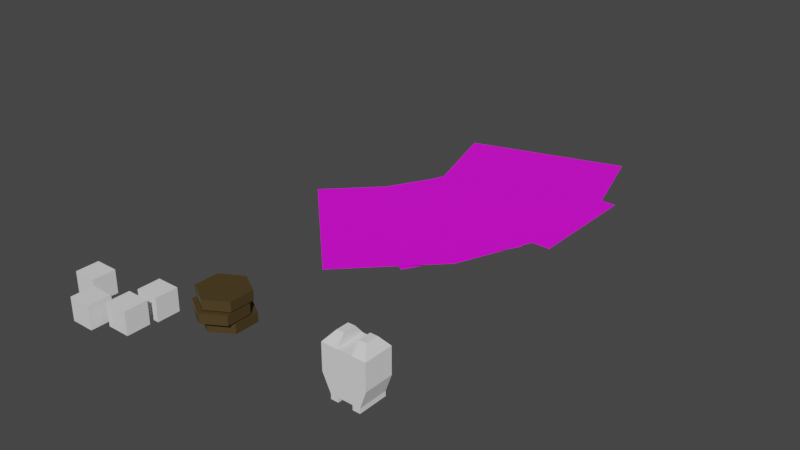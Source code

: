 # Source: boardgame.blend  (saved by Blender 3.1.7; exported with 4.5.12 LTS)
import bpy
from mathutils import Matrix  # noqa: F401  (used for matrix-valued properties, if any)

bpy.ops.wm.read_factory_settings(use_empty=True)
scene = bpy.context.scene
scene.name = 'Scene'

# ---- collections
col_collection = bpy.data.collections.new('Collection'); scene.collection.children.link(col_collection)

# ---- images (referenced by path relative to the original .blend; pixels are not part of the script)
import os
ASSET_DIR = os.environ.get("B2B_ASSET_DIR", "")  # directory of the original .blend (textures are referenced by path, not embedded)
HERE = os.path.dirname(os.path.abspath(__file__))  # packed textures are extracted next to this script under _unpacked/

def load_image(name, relpath, width, height, colorspace="sRGB"):
    """Load a texture the original file referenced (path relative to the .blend, or extracted next to this script)."""
    p = next((c for c in (os.path.join(HERE, relpath), os.path.join(ASSET_DIR, relpath)) if relpath and os.path.exists(c)), "")
    if p:
        img = bpy.data.images.load(p, check_existing=True)
        img.name = name
    else:  # same state as the original file: an image datablock whose file is absent (Cycles renders it pink)
        img = bpy.data.images.new(name, width, height)
        img.source = "FILE"
        img.filepath = "//" + (relpath or name)
    img.colorspace_settings.name = colorspace
    return img
img_card_png = load_image('card.png', 'textures/card.png', 1024, 1024, 'sRGB')

# ---- materials (node trees are filled in below, after node groups)
mat_material_003 = bpy.data.materials.new('Material.003')
mat_material_003.use_transparent_shadow = False
mat_material_004 = bpy.data.materials.new('Material.004')
mat_material_004.use_transparent_shadow = False

# ---- material node trees
mat_material_003.use_nodes = True; mat_material_003.node_tree.nodes.clear()
_N = mat_material_003.node_tree.nodes; _L = mat_material_003.node_tree.links
n0 = _N.new('ShaderNodeBsdfPrincipled'); n0.name = 'Principled BSDF'; n0.location = (10, 300)
n0.distribution = 'GGX'
n0.subsurface_method = 'RANDOM_WALK_SKIN'
n0.inputs[0].default_value = (0.06998, 0.04612, 0.01416, 1.0)
n0.inputs[3].default_value = 1.45
n0.inputs[27].default_value = (0.0, 0.0, 0.0, 1.0)
n0.inputs[28].default_value = 1.0
n1 = _N.new('ShaderNodeOutputMaterial'); n1.name = 'Material Output'; n1.location = (300, 300)
_L.new(n0.outputs[0], n1.inputs[0])
n1.is_active_output = True
mat_material_004.use_nodes = True; mat_material_004.node_tree.nodes.clear()
_N = mat_material_004.node_tree.nodes; _L = mat_material_004.node_tree.links
n0 = _N.new('ShaderNodeBsdfPrincipled'); n0.name = 'Principled BSDF'; n0.location = (10, 300)
n0.distribution = 'GGX'
n0.subsurface_method = 'RANDOM_WALK_SKIN'
n0.inputs[3].default_value = 1.45
n0.inputs[27].default_value = (0.0, 0.0, 0.0, 1.0)
n0.inputs[28].default_value = 1.0
n1 = _N.new('ShaderNodeOutputMaterial'); n1.name = 'Material Output'; n1.location = (300, 300)
n2 = _N.new('ShaderNodeTexImage'); n2.name = 'Image Texture'; n2.location = (-429, 321)
n2.image = img_card_png
_L.new(n0.outputs[0], n1.inputs[0])
_L.new(n2.outputs[0], n0.inputs[0])
n1.is_active_output = True

# ---- world
world_world = bpy.data.worlds.new('World'); scene.world = world_world
world_world.use_nodes = True; world_world.node_tree.nodes.clear()
_N = world_world.node_tree.nodes; _L = world_world.node_tree.links
n0 = _N.new('ShaderNodeOutputWorld'); n0.name = 'World Output'; n0.location = (300, 300)
n1 = _N.new('ShaderNodeBackground'); n1.name = 'Background'; n1.location = (10, 300)
n1.inputs[0].default_value = (0.05088, 0.05088, 0.05088, 1.0)
_L.new(n1.outputs[0], n0.inputs[0])
n0.is_active_output = True
world_world.color = (0.05088, 0.05088, 0.05088)
world_world.use_sun_shadow = False
world_world.sun_shadow_jitter_overblur = 0.0

# ---- meshes
me_cube_005 = bpy.data.meshes.new('Cube.005')
me_cube_005.from_pydata([(-1.0, -1.0, -1.0), (-1.0, -1.0, 1.0), (-1.0, 1.0, -1.0), (-1.0, 1.0, 1.0), (1.0, -1.0, -1.0), (1.0, -1.0, 1.0), (1.0, 1.0, -1.0), (1.0, 1.0, 1.0)], [], [(0, 1, 3, 2), (2, 3, 7, 6), (6, 7, 5, 4), (4, 5, 1, 0), (2, 6, 4, 0), (7, 3, 1, 5)])
_uv = me_cube_005.uv_layers.new(name='UVMap')
_uv.uv.foreach_set('vector', [0.375, 0.0, 0.625, 0.0, 0.625, 0.25, 0.375, 0.25, 0.375, 0.25, 0.625, 0.25, 0.625, 0.5, 0.375, 0.5, 0.375, 0.5, 0.625, 0.5, 0.625, 0.75, 0.375, 0.75, 0.375, 0.75, 0.625, 0.75, 0.625, 1.0, 0.375, 1.0, 0.125, 0.5, 0.375, 0.5, 0.375, 0.75, 0.125, 0.75, 0.625, 0.5, 0.875, 0.5, 0.875, 0.75, 0.625, 0.75])
me_cube_005.use_remesh_fix_poles = True
me_cube_005.use_remesh_preserve_attributes = False
me_cube_005.update()
me_cube_006 = bpy.data.meshes.new('Cube.006')
me_cube_006.from_pydata([(-1.0, -1.0, -1.0), (-1.0, -1.0, 1.0), (-1.0, 1.0, -1.0), (-1.0, 1.0, 1.0), (1.0, -1.0, -1.0), (1.0, -1.0, 1.0), (1.0, 1.0, -1.0), (1.0, 1.0, 1.0)], [], [(0, 1, 3, 2), (2, 3, 7, 6), (6, 7, 5, 4), (4, 5, 1, 0), (2, 6, 4, 0), (7, 3, 1, 5)])
_uv = me_cube_006.uv_layers.new(name='UVMap')
_uv.uv.foreach_set('vector', [0.375, 0.0, 0.625, 0.0, 0.625, 0.25, 0.375, 0.25, 0.375, 0.25, 0.625, 0.25, 0.625, 0.5, 0.375, 0.5, 0.375, 0.5, 0.625, 0.5, 0.625, 0.75, 0.375, 0.75, 0.375, 0.75, 0.625, 0.75, 0.625, 1.0, 0.375, 1.0, 0.125, 0.5, 0.375, 0.5, 0.375, 0.75, 0.125, 0.75, 0.625, 0.5, 0.875, 0.5, 0.875, 0.75, 0.625, 0.75])
me_cube_006.use_remesh_fix_poles = True
me_cube_006.use_remesh_preserve_attributes = False
me_cube_006.update()
me_cube_007 = bpy.data.meshes.new('Cube.007')
me_cube_007.from_pydata([(-1.0, -1.0, -1.0), (-1.0, -1.0, 1.0), (-1.0, 1.0, -1.0), (-1.0, 1.0, 1.0), (1.0, -1.0, -1.0), (1.0, -1.0, 1.0), (1.0, 1.0, -1.0), (1.0, 1.0, 1.0)], [], [(0, 1, 3, 2), (2, 3, 7, 6), (6, 7, 5, 4), (4, 5, 1, 0), (2, 6, 4, 0), (7, 3, 1, 5)])
_uv = me_cube_007.uv_layers.new(name='UVMap')
_uv.uv.foreach_set('vector', [0.375, 0.0, 0.625, 0.0, 0.625, 0.25, 0.375, 0.25, 0.375, 0.25, 0.625, 0.25, 0.625, 0.5, 0.375, 0.5, 0.375, 0.5, 0.625, 0.5, 0.625, 0.75, 0.375, 0.75, 0.375, 0.75, 0.625, 0.75, 0.625, 1.0, 0.375, 1.0, 0.125, 0.5, 0.375, 0.5, 0.375, 0.75, 0.125, 0.75, 0.625, 0.5, 0.875, 0.5, 0.875, 0.75, 0.625, 0.75])
me_cube_007.use_remesh_fix_poles = True
me_cube_007.use_remesh_preserve_attributes = False
me_cube_007.update()
me_cube_008 = bpy.data.meshes.new('Cube.008')
me_cube_008.from_pydata([(-1.0, -1.0, -1.0), (-1.0, -1.0, 1.0), (-1.0, 1.0, -1.0), (-1.0, 1.0, 1.0), (1.0, -1.0, -1.0), (1.0, -1.0, 1.0), (1.0, 1.0, -1.0), (1.0, 1.0, 1.0)], [], [(0, 1, 3, 2), (2, 3, 7, 6), (6, 7, 5, 4), (4, 5, 1, 0), (2, 6, 4, 0), (7, 3, 1, 5)])
_uv = me_cube_008.uv_layers.new(name='UVMap')
_uv.uv.foreach_set('vector', [0.375, 0.0, 0.625, 0.0, 0.625, 0.25, 0.375, 0.25, 0.375, 0.25, 0.625, 0.25, 0.625, 0.5, 0.375, 0.5, 0.375, 0.5, 0.625, 0.5, 0.625, 0.75, 0.375, 0.75, 0.375, 0.75, 0.625, 0.75, 0.625, 1.0, 0.375, 1.0, 0.125, 0.5, 0.375, 0.5, 0.375, 0.75, 0.125, 0.75, 0.625, 0.5, 0.875, 0.5, 0.875, 0.75, 0.625, 0.75])
me_cube_008.use_remesh_fix_poles = True
me_cube_008.use_remesh_preserve_attributes = False
me_cube_008.update()
me_cube_014 = bpy.data.meshes.new('Cube.014')
me_cube_014.from_pydata([(-1.403, 0.02486, 0.0), (-1.425, 0.01243, 0.0), (-1.382, 0.01243, 0.0), (-1.403, 0.02486, 0.7961), (-1.425, 0.01243, 0.7961), (-1.382, 0.01243, 0.7961), (-1.382, -0.01243, 0.7961), (-1.403, -0.02486, 0.7961), (-1.382, -0.01243, 0.0), (-1.403, -0.02486, 0.0), (-1.425, -0.01243, 0.0), (-1.425, -0.01243, 0.7961)], [], [(0, 1, 4, 3), (0, 2, 8, 9, 10, 1), (2, 0, 3, 5), (3, 4, 11, 7, 6, 5), (8, 2, 5, 6), (9, 8, 6, 7), (10, 9, 7, 11), (1, 10, 11, 4)])
_uv = me_cube_014.uv_layers.new(name='UVMap')
_uv.uv.foreach_set('vector', [0.5, 1.0, 0.06699, 0.75, 0.06699, 0.75, 0.5, 1.0, 0.5, 1.0, 0.933, 0.75, 0.933, 0.25, 0.5, 2.98e-08, 0.06699, 0.25, 0.06699, 0.75, 0.933, 0.75, 0.5, 1.0, 0.5, 1.0, 0.933, 0.75, 0.5, 1.0, 0.06699, 0.75, 0.06699, 0.25, 0.5, 2.98e-08, 0.933, 0.25, 0.933, 0.75, 0.933, 0.25, 0.933, 0.75, 0.933, 0.75, 0.933, 0.25, 0.5, 2.98e-08, 0.933, 0.25, 0.933, 0.25, 0.5, 2.98e-08, 0.06699, 0.25, 0.5, 2.98e-08, 0.5, 2.98e-08, 0.06699, 0.25, 0.06699, 0.75, 0.06699, 0.25, 0.06699, 0.25, 0.06699, 0.75])
me_cube_014.materials.append(mat_material_003)
me_cube_014.use_remesh_fix_poles = True
me_cube_014.use_remesh_preserve_attributes = False
me_cube_014.update()
me_cube_015 = bpy.data.meshes.new('Cube.015')
me_cube_015.from_pydata([(-1.403, 0.01715, 0.9382), (-1.425, 0.004721, 0.9382), (-1.382, 0.004721, 0.9382), (-1.403, 0.01715, 1.734), (-1.425, 0.004721, 1.734), (-1.382, 0.004721, 1.734), (-1.382, -0.02014, 1.734), (-1.403, -0.03257, 1.734), (-1.382, -0.02014, 0.9382), (-1.403, -0.03257, 0.9382), (-1.425, -0.02014, 0.9382), (-1.425, -0.02014, 1.734)], [], [(0, 1, 4, 3), (0, 2, 8, 9, 10, 1), (2, 0, 3, 5), (3, 4, 11, 7, 6, 5), (8, 2, 5, 6), (9, 8, 6, 7), (10, 9, 7, 11), (1, 10, 11, 4)])
_uv = me_cube_015.uv_layers.new(name='UVMap')
_uv.uv.foreach_set('vector', [0.5, 1.0, 0.06699, 0.75, 0.06699, 0.75, 0.5, 1.0, 0.5, 1.0, 0.933, 0.75, 0.933, 0.25, 0.5, 2.98e-08, 0.06699, 0.25, 0.06699, 0.75, 0.933, 0.75, 0.5, 1.0, 0.5, 1.0, 0.933, 0.75, 0.5, 1.0, 0.06699, 0.75, 0.06699, 0.25, 0.5, 2.98e-08, 0.933, 0.25, 0.933, 0.75, 0.933, 0.25, 0.933, 0.75, 0.933, 0.75, 0.933, 0.25, 0.5, 2.98e-08, 0.933, 0.25, 0.933, 0.25, 0.5, 2.98e-08, 0.06699, 0.25, 0.5, 2.98e-08, 0.5, 2.98e-08, 0.06699, 0.25, 0.06699, 0.75, 0.06699, 0.25, 0.06699, 0.25, 0.06699, 0.75])
me_cube_015.materials.append(mat_material_003)
me_cube_015.use_remesh_fix_poles = True
me_cube_015.use_remesh_preserve_attributes = False
me_cube_015.update()
me_cube_016 = bpy.data.meshes.new('Cube.016')
me_cube_016.from_pydata([(-1.403, 0.02151, 1.846), (-1.425, 0.00908, 1.846), (-1.382, 0.00908, 1.846), (-1.403, 0.02151, 2.642), (-1.425, 0.00908, 2.642), (-1.382, 0.00908, 2.642), (-1.382, -0.01578, 2.642), (-1.403, -0.02822, 2.642), (-1.382, -0.01578, 1.846), (-1.403, -0.02822, 1.846), (-1.425, -0.01578, 1.846), (-1.425, -0.01578, 2.642)], [], [(0, 1, 4, 3), (0, 2, 8, 9, 10, 1), (2, 0, 3, 5), (3, 4, 11, 7, 6, 5), (8, 2, 5, 6), (9, 8, 6, 7), (10, 9, 7, 11), (1, 10, 11, 4)])
_uv = me_cube_016.uv_layers.new(name='UVMap')
_uv.uv.foreach_set('vector', [0.5, 1.0, 0.06699, 0.75, 0.06699, 0.75, 0.5, 1.0, 0.5, 1.0, 0.933, 0.75, 0.933, 0.25, 0.5, 2.98e-08, 0.06699, 0.25, 0.06699, 0.75, 0.933, 0.75, 0.5, 1.0, 0.5, 1.0, 0.933, 0.75, 0.5, 1.0, 0.06699, 0.75, 0.06699, 0.25, 0.5, 2.98e-08, 0.933, 0.25, 0.933, 0.75, 0.933, 0.25, 0.933, 0.75, 0.933, 0.75, 0.933, 0.25, 0.5, 2.98e-08, 0.933, 0.25, 0.933, 0.25, 0.5, 2.98e-08, 0.06699, 0.25, 0.5, 2.98e-08, 0.5, 2.98e-08, 0.06699, 0.25, 0.06699, 0.75, 0.06699, 0.25, 0.06699, 0.25, 0.06699, 0.75])
me_cube_016.materials.append(mat_material_003)
me_cube_016.use_remesh_fix_poles = True
me_cube_016.use_remesh_preserve_attributes = False
me_cube_016.update()
me_cube_017 = bpy.data.meshes.new('Cube.017')
me_cube_017.from_pydata([(-1.0, -1.0, -0.5702), (-1.563, -1.0, 0.6164), (-1.0, 1.0, -0.5702), (-1.563, 1.0, 0.6164), (1.0, -1.0, -0.5702), (1.418, -1.0, 0.6164), (1.0, 1.0, -0.5702), (1.418, 1.0, 0.6164), (-1.563, -1.0, 2.393), (-1.563, 1.0, 2.393), (1.418, 1.0, 2.393), (1.418, -1.0, 2.393), (0.5, 1.0, -0.5702), (0.0, 1.0, -0.5702), (-0.5, 1.0, -0.5702), (-0.5, 1.0, 0.6164), (0.0, 1.0, 0.6164), (0.5, 1.0, 0.6164), (-0.5, -1.0, -0.5702), (0.0, -1.0, -0.5702), (0.5, -1.0, -0.5702), (0.5, -1.0, 0.6164), (0.0, -1.0, 0.6164), (-0.5, -1.0, 0.6164), (-0.5, 1.0, 2.393), (0.0, 1.0, 2.393), (0.5, 1.0, 2.393), (0.5, -1.0, 2.393), (0.0, -1.0, 2.393), (-0.5, -1.0, 2.393), (-1.0, -0.426, 3.077), (-1.0, 0.426, 3.077), (0.5, 0.426, 3.077), (1.0, 0.426, 3.077), (1.0, -0.426, 3.077), (-0.5, -0.426, 3.077), (-0.5, 0.426, 3.077), (0.5, -0.426, 3.077), (-1.0, 1.0, -0.8915), (-1.0, -1.0, -0.8915), (-0.5, 1.0, -0.8915), (1.0, -1.0, -0.8915), (1.0, 1.0, -0.8915), (0.5, -1.0, -0.8915), (0.5, 1.0, -0.8915), (-0.5, -1.0, -0.8915)], [], [(0, 1, 3, 2), (12, 17, 7, 6), (6, 7, 5, 4), (18, 23, 1, 0), (12, 6, 42, 44), (5, 7, 10, 11), (9, 8, 30, 31), (3, 1, 8, 9), (21, 5, 11, 27), (15, 3, 9, 24), (7, 17, 26, 10), (17, 16, 25, 26), (16, 15, 24, 25), (1, 23, 29, 8), (23, 22, 28, 29), (22, 21, 27, 28), (11, 10, 33, 34), (26, 25, 28, 27), (25, 24, 29, 28), (0, 2, 38, 39), (14, 13, 19, 18), (13, 12, 20, 19), (4, 5, 21, 20), (20, 21, 22, 19), (19, 22, 23, 18), (2, 3, 15, 14), (14, 15, 16, 13), (13, 16, 17, 12), (36, 31, 30, 35), (33, 32, 37, 34), (24, 9, 31, 36), (8, 29, 35, 30), (29, 24, 36, 35), (27, 11, 34, 37), (10, 26, 32, 33), (26, 27, 37, 32), (44, 42, 41, 43), (38, 40, 45, 39), (6, 4, 41, 42), (20, 12, 44, 43), (14, 18, 45, 40), (4, 20, 43, 41), (18, 0, 39, 45), (2, 14, 40, 38)])
_uv = me_cube_017.uv_layers.new(name='UVMap')
_uv.uv.foreach_set('vector', [0.375, 0.0, 0.625, 0.0, 0.625, 0.25, 0.375, 0.25, 0.375, 0.4375, 0.625, 0.4375, 0.625, 0.5, 0.375, 0.5, 0.375, 0.5, 0.625, 0.5, 0.625, 0.75, 0.375, 0.75, 0.375, 0.9375, 0.625, 0.9375, 0.625, 1.0, 0.375, 1.0, 0.375, 0.4375, 0.375, 0.5, 0.375, 0.5, 0.375, 0.4375, 0.625, 0.75, 0.625, 0.5, 0.625, 0.5, 0.625, 0.75, 0.625, 0.25, 0.625, 0.0, 0.625, 0.0, 0.625, 0.25, 0.625, 0.25, 0.625, 0.0, 0.625, 0.0, 0.625, 0.25, 0.625, 0.8125, 0.625, 0.75, 0.625, 0.75, 0.625, 0.8125, 0.625, 0.3125, 0.625, 0.25, 0.625, 0.25, 0.625, 0.3125, 0.625, 0.5, 0.625, 0.4375, 0.625, 0.4375, 0.625, 0.5, 0.625, 0.4375, 0.625, 0.375, 0.625, 0.375, 0.625, 0.4375, 0.625, 0.375, 0.625, 0.3125, 0.625, 0.3125, 0.625, 0.375, 0.625, 1.0, 0.625, 0.9375, 0.625, 0.9375, 0.625, 1.0, 0.625, 0.9375, 0.625, 0.875, 0.625, 0.875, 0.625, 0.9375, 0.625, 0.875, 0.625, 0.8125, 0.625, 0.8125, 0.625, 0.875, 0.625, 0.75, 0.625, 0.5, 0.625, 0.5, 0.625, 0.75, 0.6875, 0.5, 0.75, 0.5, 0.75, 0.75, 0.6875, 0.75, 0.75, 0.5, 0.8125, 0.5, 0.8125, 0.75, 0.75, 0.75, 0.375, 0.0, 0.375, 0.25, 0.375, 0.25, 0.375, 0.0, 0.1875, 0.5, 0.25, 0.5, 0.25, 0.75, 0.1875, 0.75, 0.25, 0.5, 0.3125, 0.5, 0.3125, 0.75, 0.25, 0.75, 0.375, 0.75, 0.625, 0.75, 0.625, 0.8125, 0.375, 0.8125, 0.375, 0.8125, 0.625, 0.8125, 0.625, 0.875, 0.375, 0.875, 0.375, 0.875, 0.625, 0.875, 0.625, 0.9375, 0.375, 0.9375, 0.375, 0.25, 0.625, 0.25, 0.625, 0.3125, 0.375, 0.3125, 0.375, 0.3125, 0.625, 0.3125, 0.625, 0.375, 0.375, 0.375, 0.375, 0.375, 0.625, 0.375, 0.625, 0.4375, 0.375, 0.4375, 0.8125, 0.5, 0.875, 0.5, 0.875, 0.75, 0.8125, 0.75, 0.625, 0.5, 0.6875, 0.5, 0.6875, 0.75, 0.625, 0.75, 0.625, 0.3125, 0.625, 0.25, 0.625, 0.25, 0.625, 0.3125, 0.625, 1.0, 0.625, 0.9375, 0.625, 0.9375, 0.625, 1.0, 0.8125, 0.75, 0.8125, 0.5, 0.8125, 0.5, 0.8125, 0.75, 0.625, 0.8125, 0.625, 0.75, 0.625, 0.75, 0.625, 0.8125, 0.625, 0.5, 0.625, 0.4375, 0.625, 0.4375, 0.625, 0.5, 0.6875, 0.5, 0.6875, 0.75, 0.6875, 0.75, 0.6875, 0.5, 0.3125, 0.5, 0.375, 0.5, 0.375, 0.75, 0.3125, 0.75, 0.125, 0.5, 0.1875, 0.5, 0.1875, 0.75, 0.125, 0.75, 0.375, 0.5, 0.375, 0.75, 0.375, 0.75, 0.375, 0.5, 0.3125, 0.75, 0.3125, 0.5, 0.3125, 0.5, 0.3125, 0.75, 0.1875, 0.5, 0.1875, 0.75, 0.1875, 0.75, 0.1875, 0.5, 0.375, 0.75, 0.375, 0.8125, 0.375, 0.8125, 0.375, 0.75, 0.375, 0.9375, 0.375, 1.0, 0.375, 1.0, 0.375, 0.9375, 0.375, 0.25, 0.375, 0.3125, 0.375, 0.3125, 0.375, 0.25])
me_cube_017.use_remesh_fix_poles = True
me_cube_017.use_remesh_preserve_attributes = False
me_cube_017.update()
me_plane = bpy.data.meshes.new('Plane')
me_plane.from_pydata([(0.4348, -0.3109, 0.0), (0.4348, 0.3109, 0.0), (-0.4348, -0.3109, 0.0), (-0.4348, 0.3109, 0.0)], [], [(0, 1, 3, 2)])
_uv = me_plane.uv_layers.new(name='UVMap')
_uv.uv.foreach_set('vector', [1.0, 1.0, 0.0, 1.0, 3.427e-07, 0.0, 1.0, 2.742e-07])
me_plane.materials.append(mat_material_004)
me_plane.use_remesh_fix_poles = True
me_plane.use_remesh_preserve_attributes = False
me_plane.update()
me_plane_001 = bpy.data.meshes.new('Plane.001')
me_plane_001.from_pydata([(0.4348, -0.3109, 0.0), (0.4348, 0.3109, 0.0), (-0.4348, -0.3109, 0.0), (-0.4348, 0.3109, 0.0)], [], [(0, 1, 3, 2)])
_uv = me_plane_001.uv_layers.new(name='UVMap')
_uv.uv.foreach_set('vector', [0.0, 0.0, 1.0, 0.0, 1.0, 1.0, 0.0, 1.0])
me_plane_001.materials.append(mat_material_004)
me_plane_001.use_remesh_fix_poles = True
me_plane_001.use_remesh_preserve_attributes = False
me_plane_001.update()
me_plane_002 = bpy.data.meshes.new('Plane.002')
me_plane_002.from_pydata([(0.4348, -0.3109, 0.0), (0.4348, 0.3109, 0.0), (-0.4348, -0.3109, 0.0), (-0.4348, 0.3109, 0.0)], [], [(0, 1, 3, 2)])
_uv = me_plane_002.uv_layers.new(name='UVMap')
_uv.uv.foreach_set('vector', [0.0, 0.0, 1.0, 0.0, 1.0, 1.0, 0.0, 1.0])
me_plane_002.materials.append(mat_material_004)
me_plane_002.use_remesh_fix_poles = True
me_plane_002.use_remesh_preserve_attributes = False
me_plane_002.update()
me_plane_003 = bpy.data.meshes.new('Plane.003')
me_plane_003.from_pydata([(0.4348, -0.3109, 0.0), (0.4348, 0.3109, 0.0), (-0.4348, -0.3109, 0.0), (-0.4348, 0.3109, 0.0)], [], [(0, 1, 3, 2)])
_uv = me_plane_003.uv_layers.new(name='UVMap')
_uv.uv.foreach_set('vector', [1.0, 1.0, 0.0, 1.0, 3.427e-07, 0.0, 1.0, 2.742e-07])
me_plane_003.materials.append(mat_material_004)
me_plane_003.use_remesh_fix_poles = True
me_plane_003.use_remesh_preserve_attributes = False
me_plane_003.update()
me_plane_004 = bpy.data.meshes.new('Plane.004')
me_plane_004.from_pydata([(0.4348, -0.3109, 0.0), (0.4348, 0.3109, 0.0), (-0.4348, -0.3109, 0.0), (-0.4348, 0.3109, 0.0)], [], [(0, 1, 3, 2)])
_uv = me_plane_004.uv_layers.new(name='UVMap')
_uv.uv.foreach_set('vector', [0.0, 0.0, 1.0, 0.0, 1.0, 1.0, 0.0, 1.0])
me_plane_004.materials.append(mat_material_004)
me_plane_004.use_remesh_fix_poles = True
me_plane_004.use_remesh_preserve_attributes = False
me_plane_004.update()

# ---- objects
ob_cube_002 = bpy.data.objects.new('Cube.002', me_cube_005)
ob_cube_003 = bpy.data.objects.new('Cube.003', me_cube_006)
ob_cube_004 = bpy.data.objects.new('Cube.004', me_cube_007)
ob_cube_005 = bpy.data.objects.new('Cube.005', me_cube_008)
ob_cube_011 = bpy.data.objects.new('Cube.011', me_cube_014)
ob_cube_012 = bpy.data.objects.new('Cube.012', me_cube_015)
ob_cube_013 = bpy.data.objects.new('Cube.013', me_cube_016)
ob_cube_014 = bpy.data.objects.new('Cube.014', me_cube_017)
ob_plane = bpy.data.objects.new('Plane', me_plane)
ob_plane_001 = bpy.data.objects.new('Plane.001', me_plane_001)
ob_plane_002 = bpy.data.objects.new('Plane.002', me_plane_002)
ob_plane_003 = bpy.data.objects.new('Plane.003', me_plane_003)
ob_plane_004 = bpy.data.objects.new('Plane.004', me_plane_004)

# ---- transforms, parenting, visibility, modifiers, constraints
ob_cube_002.location = (-1.022, -0.1478, 0.05365)
ob_cube_002.scale = (0.05948, 0.05948, 0.05948)
ob_cube_003.location = (-1.012, -0.3159, 0.07094)
ob_cube_003.scale = (0.05948, 0.05948, 0.05948)
ob_cube_004.location = (-1.329, -0.2393, 0.07094)
ob_cube_004.scale = (0.05948, 0.05948, 0.05948)
ob_cube_005.location = (-1.164, -0.3856, 0.07094)
ob_cube_005.scale = (0.05948, 0.05948, 0.05948)
ob_cube_011.location = (6.507, 0.0, 0.0)
ob_cube_011.scale = (5.163, 5.163, 0.0626)
ob_cube_012.location = (6.507, 0.0, 0.0)
ob_cube_012.scale = (5.163, 5.163, 0.0626)
ob_cube_013.location = (6.507, 0.0, 0.0)
ob_cube_013.scale = (5.163, 5.163, 0.0626)
ob_cube_014.location = (0.0, 0.0, 0.0)
ob_cube_014.scale = (0.07604, 0.07604, 0.07604)
ob_plane.location = (-0.4667, 1.723, 0.001372)
ob_plane_001.location = (-0.5767, 1.457, 0.003631)
ob_plane_001.rotation_euler = (0.0, -0.0, -3.521)
ob_plane_002.location = (-0.5767, 2.068, 0.0)
ob_plane_002.rotation_euler = (0.0, -0.0, -2.842)
ob_plane_003.location = (-0.671, 1.277, 0.007647)
ob_plane_003.rotation_euler = (0.0, -0.0, -0.5044)
ob_plane_004.location = (-0.7971, 1.077, 0.01694)
ob_plane_004.rotation_euler = (0.0, -0.0, -3.926)

# ---- collection membership
col_collection.objects.link(ob_cube_002)
col_collection.objects.link(ob_cube_003)
col_collection.objects.link(ob_cube_004)
col_collection.objects.link(ob_cube_005)
col_collection.objects.link(ob_cube_011)
col_collection.objects.link(ob_cube_012)
col_collection.objects.link(ob_cube_013)
col_collection.objects.link(ob_cube_014)
col_collection.objects.link(ob_plane)
col_collection.objects.link(ob_plane_001)
col_collection.objects.link(ob_plane_002)
col_collection.objects.link(ob_plane_003)
col_collection.objects.link(ob_plane_004)

# ---- scene / render settings (as saved in the file)
scene.frame_start = 1; scene.frame_end = 250; scene.frame_set(1)
scene.render.engine = 'BLENDER_EEVEE_NEXT'
scene.cycles.sampling_pattern = 'TABULATED_SOBOL'
scene.cycles.use_light_tree = False
scene.view_settings.view_transform = 'Filmic'
bpy.context.view_layer.update()

# ---- added for rendering (the .blend has no active camera and no usable light): camera, sun
cam_auto = bpy.data.cameras.new('AutoCamera')
cam_auto.lens = 50.0
cam_auto.sensor_width = 36.0
cam_auto.clip_end = 1000.0
ob_auto_camera = bpy.data.objects.new('AutoCamera', cam_auto)
scene.collection.objects.link(ob_auto_camera)
ob_auto_camera.location = (2.42343, -2.65237, 2.53414)
ob_auto_camera.rotation_euler = (1.09748, -7.21219e-08, 0.694738)
scene.camera = ob_auto_camera
light_auto_sun = bpy.data.lights.new('AutoSun', 'SUN')
light_auto_sun.energy = 3.0
light_auto_sun.angle = 0.0523599
ob_auto_sun = bpy.data.objects.new('AutoSun', light_auto_sun)
scene.collection.objects.link(ob_auto_sun)
ob_auto_sun.rotation_euler = (0.872665, 0.174533, 0.523599)
bpy.context.view_layer.update()

